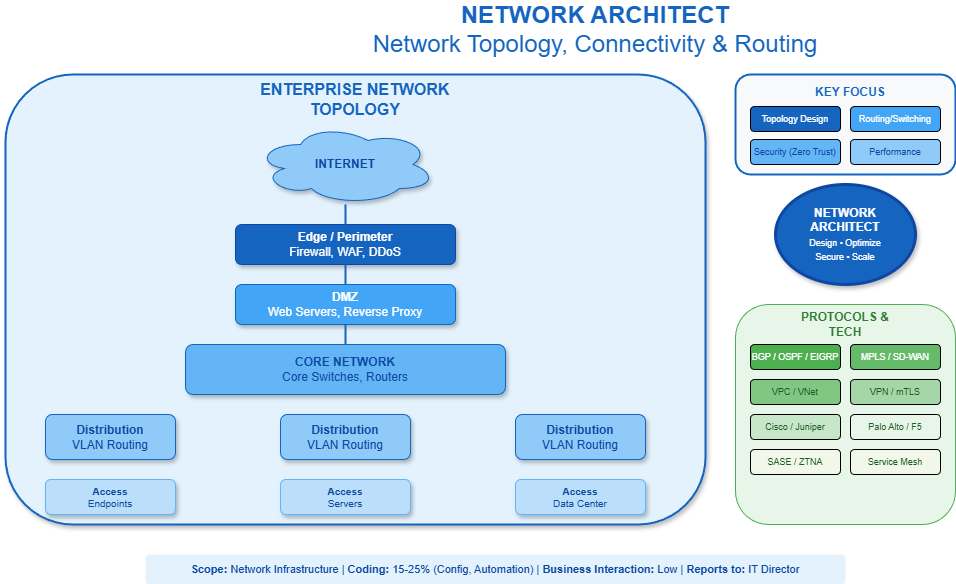

The diagram above was exported from draw.io. Its source (the exported page's mxGraphModel, read from the mxfile embedded in the PNG):
<mxGraphModel dx="1186" dy="635" grid="1" gridSize="10" guides="1" tooltips="1" connect="1" arrows="1" fold="1" page="1" pageScale="1" pageWidth="1400" pageHeight="900" math="0" shadow="1">
  <root>
    <mxCell id="0" />
    <mxCell id="1" parent="0" />
    <mxCell id="title" value="&lt;b&gt;NETWORK ARCHITECT&lt;/b&gt;&lt;br&gt;Network Topology, Connectivity &amp; Routing" style="text;html=1;strokeColor=none;fillColor=none;align=center;verticalAlign=middle;whiteSpace=wrap;rounded=0;fontSize=24;fontColor=#1565c0;" parent="1" vertex="1">
      <mxGeometry x="350" y="20" width="600" height="50" as="geometry" />
    </mxCell>
    <mxCell id="topo-box" value="" style="rounded=1;whiteSpace=wrap;html=1;fillColor=#e3f2fd;strokeColor=#1565c0;strokeWidth=2;shadow=1;" parent="1" vertex="1">
      <mxGeometry x="60" y="90" width="700" height="450" as="geometry" />
    </mxCell>
    <mxCell id="topo-title" value="&lt;b&gt;ENTERPRISE NETWORK TOPOLOGY&lt;/b&gt;" style="text;html=1;strokeColor=none;fillColor=none;align=center;verticalAlign=middle;whiteSpace=wrap;rounded=0;fontSize=16;fontColor=#1565c0;" parent="1" vertex="1">
      <mxGeometry x="280" y="100" width="260" height="30" as="geometry" />
    </mxCell>
    <mxCell id="internet" value="&lt;b&gt;INTERNET&lt;/b&gt;" style="ellipse;shape=cloud;whiteSpace=wrap;html=1;fillColor=#90caf9;fontColor=#0d47a1;strokeColor=#1565c0;shadow=1;" parent="1" vertex="1">
      <mxGeometry x="310" y="140" width="180" height="80" as="geometry" />
    </mxCell>
    <mxCell id="edge" value="&lt;b&gt;Edge / Perimeter&lt;/b&gt;&lt;br&gt;Firewall, WAF, DDoS" style="rounded=1;whiteSpace=wrap;html=1;fillColor=#1565c0;fontColor=#fff;strokeColor=#0d47a1;shadow=1;" parent="1" vertex="1">
      <mxGeometry x="290" y="240" width="220" height="40" as="geometry" />
    </mxCell>
    <mxCell id="dmz" value="&lt;b&gt;DMZ&lt;/b&gt;&lt;br&gt;Web Servers, Reverse Proxy" style="rounded=1;whiteSpace=wrap;html=1;fillColor=#42a5f5;fontColor=#fff;strokeColor=#1565c0;shadow=1;" parent="1" vertex="1">
      <mxGeometry x="290" y="300" width="220" height="40" as="geometry" />
    </mxCell>
    <mxCell id="core" value="&lt;b&gt;CORE NETWORK&lt;/b&gt;&lt;br&gt;Core Switches, Routers" style="rounded=1;whiteSpace=wrap;html=1;fillColor=#64b5f6;fontColor=#0d47a1;strokeColor=#1565c0;shadow=1;" parent="1" vertex="1">
      <mxGeometry x="240" y="360" width="320" height="50" as="geometry" />
    </mxCell>
    <mxCell id="dist1" value="&lt;b&gt;Distribution&lt;/b&gt;&lt;br&gt;VLAN Routing" style="rounded=1;whiteSpace=wrap;html=1;fillColor=#90caf9;fontColor=#0d47a1;strokeColor=#1565c0;shadow=1;" parent="1" vertex="1">
      <mxGeometry x="100" y="430" width="130" height="45" as="geometry" />
    </mxCell>
    <mxCell id="dist2" value="&lt;b&gt;Distribution&lt;/b&gt;&lt;br&gt;VLAN Routing" style="rounded=1;whiteSpace=wrap;html=1;fillColor=#90caf9;fontColor=#0d47a1;strokeColor=#1565c0;shadow=1;" parent="1" vertex="1">
      <mxGeometry x="335" y="430" width="130" height="45" as="geometry" />
    </mxCell>
    <mxCell id="dist3" value="&lt;b&gt;Distribution&lt;/b&gt;&lt;br&gt;VLAN Routing" style="rounded=1;whiteSpace=wrap;html=1;fillColor=#90caf9;fontColor=#0d47a1;strokeColor=#1565c0;shadow=1;" parent="1" vertex="1">
      <mxGeometry x="570" y="430" width="130" height="45" as="geometry" />
    </mxCell>
    <mxCell id="acc1" value="&lt;b&gt;Access&lt;/b&gt;&lt;br&gt;Endpoints" style="rounded=1;whiteSpace=wrap;html=1;fillColor=#bbdefb;fontColor=#0d47a1;strokeColor=#64b5f6;shadow=1;fontSize=10;" parent="1" vertex="1">
      <mxGeometry x="100" y="495" width="130" height="35" as="geometry" />
    </mxCell>
    <mxCell id="acc2" value="&lt;b&gt;Access&lt;/b&gt;&lt;br&gt;Servers" style="rounded=1;whiteSpace=wrap;html=1;fillColor=#bbdefb;fontColor=#0d47a1;strokeColor=#64b5f6;shadow=1;fontSize=10;" parent="1" vertex="1">
      <mxGeometry x="335" y="495" width="130" height="35" as="geometry" />
    </mxCell>
    <mxCell id="acc3" value="&lt;b&gt;Access&lt;/b&gt;&lt;br&gt;Data Center" style="rounded=1;whiteSpace=wrap;html=1;fillColor=#bbdefb;fontColor=#0d47a1;strokeColor=#64b5f6;shadow=1;fontSize=10;" parent="1" vertex="1">
      <mxGeometry x="570" y="495" width="130" height="35" as="geometry" />
    </mxCell>
    <mxCell id="line1" value="" style="endArrow=none;html=1;strokeWidth=2;strokeColor=#1565c0;" parent="1" edge="1">
      <mxGeometry width="50" height="50" relative="1" as="geometry">
        <mxPoint x="400" y="220" as="sourcePoint" />
        <mxPoint x="400" y="240" as="targetPoint" />
      </mxGeometry>
    </mxCell>
    <mxCell id="line2" value="" style="endArrow=none;html=1;strokeWidth=2;strokeColor=#1565c0;" parent="1" edge="1">
      <mxGeometry width="50" height="50" relative="1" as="geometry">
        <mxPoint x="400" y="280" as="sourcePoint" />
        <mxPoint x="400" y="300" as="targetPoint" />
      </mxGeometry>
    </mxCell>
    <mxCell id="line3" value="" style="endArrow=none;html=1;strokeWidth=2;strokeColor=#1565c0;" parent="1" edge="1">
      <mxGeometry width="50" height="50" relative="1" as="geometry">
        <mxPoint x="400" y="340" as="sourcePoint" />
        <mxPoint x="400" y="360" as="targetPoint" />
      </mxGeometry>
    </mxCell>
    <mxCell id="na-central" value="&lt;b&gt;NETWORK&lt;br&gt;ARCHITECT&lt;/b&gt;&lt;br&gt;&lt;font style=&quot;font-size:9px&quot;&gt;Design • Optimize&lt;br&gt;Secure • Scale&lt;/font&gt;" style="ellipse;whiteSpace=wrap;html=1;fillColor=#1565c0;fontColor=#ffffff;strokeColor=#0d47a1;strokeWidth=3;shadow=1;" parent="1" vertex="1">
      <mxGeometry x="830" y="200" width="140" height="100" as="geometry" />
    </mxCell>
    <mxCell id="focus-box" value="" style="rounded=1;whiteSpace=wrap;html=1;fillColor=#f8f9fa;strokeColor=#1565c0;strokeWidth=2;" parent="1" vertex="1">
      <mxGeometry x="790" y="90" width="220" height="100" as="geometry" />
    </mxCell>
    <mxCell id="focus-title" value="&lt;b&gt;KEY FOCUS&lt;/b&gt;" style="text;html=1;strokeColor=none;fillColor=none;align=center;verticalAlign=middle;whiteSpace=wrap;rounded=0;fontSize=12;fontColor=#1565c0;" parent="1" vertex="1">
      <mxGeometry x="855" y="98" width="100" height="20" as="geometry" />
    </mxCell>
    <mxCell id="f1" value="Topology Design" style="rounded=1;whiteSpace=wrap;html=1;fillColor=#1565c0;fontColor=#fff;fontSize=9;" parent="1" vertex="1">
      <mxGeometry x="805" y="122" width="90" height="25" as="geometry" />
    </mxCell>
    <mxCell id="f2" value="Routing/Switching" style="rounded=1;whiteSpace=wrap;html=1;fillColor=#42a5f5;fontColor=#fff;fontSize=9;" parent="1" vertex="1">
      <mxGeometry x="905" y="122" width="90" height="25" as="geometry" />
    </mxCell>
    <mxCell id="f3" value="Security (Zero Trust)" style="rounded=1;whiteSpace=wrap;html=1;fillColor=#64b5f6;fontColor=#0d47a1;fontSize=9;" parent="1" vertex="1">
      <mxGeometry x="805" y="155" width="90" height="25" as="geometry" />
    </mxCell>
    <mxCell id="f4" value="Performance" style="rounded=1;whiteSpace=wrap;html=1;fillColor=#90caf9;fontColor=#0d47a1;fontSize=9;" parent="1" vertex="1">
      <mxGeometry x="905" y="155" width="90" height="25" as="geometry" />
    </mxCell>
    <mxCell id="tech-box" value="" style="rounded=1;whiteSpace=wrap;html=1;fillColor=#e8f5e9;strokeColor=#4caf50;strokeWidth=1;" parent="1" vertex="1">
      <mxGeometry x="790" y="320" width="220" height="220" as="geometry" />
    </mxCell>
    <mxCell id="tech-title" value="&lt;b&gt;PROTOCOLS &amp; TECH&lt;/b&gt;" style="text;html=1;strokeColor=none;fillColor=none;align=center;verticalAlign=middle;whiteSpace=wrap;rounded=0;fontSize=12;fontColor=#2e7d32;" parent="1" vertex="1">
      <mxGeometry x="840" y="330" width="120" height="20" as="geometry" />
    </mxCell>
    <mxCell id="t1" value="BGP / OSPF / EIGRP" style="rounded=1;whiteSpace=wrap;html=1;fillColor=#4caf50;fontColor=#fff;fontSize=9;" parent="1" vertex="1">
      <mxGeometry x="805" y="360" width="90" height="25" as="geometry" />
    </mxCell>
    <mxCell id="t2" value="MPLS / SD-WAN" style="rounded=1;whiteSpace=wrap;html=1;fillColor=#66bb6a;fontColor=#fff;fontSize=9;" parent="1" vertex="1">
      <mxGeometry x="905" y="360" width="90" height="25" as="geometry" />
    </mxCell>
    <mxCell id="t3" value="VPC / VNet" style="rounded=1;whiteSpace=wrap;html=1;fillColor=#81c784;fontColor=#1b5e20;fontSize=9;" parent="1" vertex="1">
      <mxGeometry x="805" y="395" width="90" height="25" as="geometry" />
    </mxCell>
    <mxCell id="t4" value="VPN / mTLS" style="rounded=1;whiteSpace=wrap;html=1;fillColor=#a5d6a7;fontColor=#1b5e20;fontSize=9;" parent="1" vertex="1">
      <mxGeometry x="905" y="395" width="90" height="25" as="geometry" />
    </mxCell>
    <mxCell id="t5" value="Cisco / Juniper" style="rounded=1;whiteSpace=wrap;html=1;fillColor=#c8e6c9;fontColor=#1b5e20;fontSize=9;" parent="1" vertex="1">
      <mxGeometry x="805" y="430" width="90" height="25" as="geometry" />
    </mxCell>
    <mxCell id="t6" value="Palo Alto / F5" style="rounded=1;whiteSpace=wrap;html=1;fillColor=#e8f5e9;fontColor=#1b5e20;fontSize=9;" parent="1" vertex="1">
      <mxGeometry x="905" y="430" width="90" height="25" as="geometry" />
    </mxCell>
    <mxCell id="t7" value="SASE / ZTNA" style="rounded=1;whiteSpace=wrap;html=1;fillColor=#f1f8e9;fontColor=#1b5e20;fontSize=9;" parent="1" vertex="1">
      <mxGeometry x="805" y="465" width="90" height="25" as="geometry" />
    </mxCell>
    <mxCell id="t8" value="Service Mesh" style="rounded=1;whiteSpace=wrap;html=1;fillColor=#f1f8e9;fontColor=#1b5e20;fontSize=9;" parent="1" vertex="1">
      <mxGeometry x="905" y="465" width="90" height="25" as="geometry" />
    </mxCell>
    <mxCell id="chars" value="&lt;b&gt;Scope:&lt;/b&gt; Network Infrastructure | &lt;b&gt;Coding:&lt;/b&gt; 15-25% (Config, Automation) | &lt;b&gt;Business Interaction:&lt;/b&gt; Low | &lt;b&gt;Reports to:&lt;/b&gt; IT Director" style="text;html=1;strokeColor=none;fillColor=#e3f2fd;align=center;verticalAlign=middle;whiteSpace=wrap;rounded=1;fontSize=11;fontColor=#0d47a1;" parent="1" vertex="1">
      <mxGeometry x="200" y="570" width="700" height="30" as="geometry" />
    </mxCell>
  </root>
</mxGraphModel>